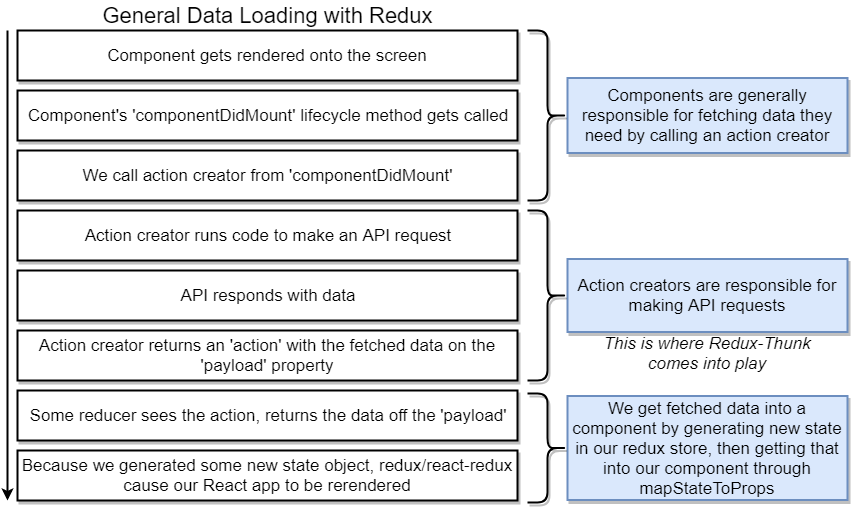

The diagram above was exported from draw.io. Its source (the exported page's mxGraphModel, read from the mxfile embedded in the PNG):
<mxGraphModel dx="887" dy="512" grid="1" gridSize="10" guides="1" tooltips="1" connect="1" arrows="1" fold="1" page="1" pageScale="1" pageWidth="3300" pageHeight="4681" background="#ffffff" math="0" shadow="0">
  <root>
    <mxCell id="0" />
    <mxCell id="1" parent="0" />
    <mxCell id="2" value="Component gets rendered onto the screen" style="rounded=0;whiteSpace=wrap;html=1;shadow=1;strokeWidth=2;fontSize=17;align=center;" parent="1" vertex="1">
      <mxGeometry x="650" y="160" width="500" height="50" as="geometry" />
    </mxCell>
    <mxCell id="3" value="General Data Loading with Redux" style="text;html=1;strokeColor=none;fillColor=none;align=center;verticalAlign=middle;whiteSpace=wrap;rounded=0;shadow=1;fontSize=22;" parent="1" vertex="1">
      <mxGeometry x="675" y="130" width="450" height="30" as="geometry" />
    </mxCell>
    <mxCell id="4" value="Component's 'componentDidMount' lifecycle method gets called" style="rounded=0;whiteSpace=wrap;html=1;shadow=1;strokeWidth=2;fontSize=17;align=center;" parent="1" vertex="1">
      <mxGeometry x="650" y="220" width="500" height="50" as="geometry" />
    </mxCell>
    <mxCell id="5" value="We call action creator from 'componentDidMount'" style="rounded=0;whiteSpace=wrap;html=1;shadow=1;strokeWidth=2;fontSize=17;align=center;" parent="1" vertex="1">
      <mxGeometry x="650" y="280" width="500" height="50" as="geometry" />
    </mxCell>
    <mxCell id="6" value="Action creator runs code to make an API request" style="rounded=0;whiteSpace=wrap;html=1;shadow=1;strokeWidth=2;fontSize=17;align=center;" parent="1" vertex="1">
      <mxGeometry x="650" y="340" width="500" height="50" as="geometry" />
    </mxCell>
    <mxCell id="7" value="API responds with data" style="rounded=0;whiteSpace=wrap;html=1;shadow=1;strokeWidth=2;fontSize=17;align=center;" parent="1" vertex="1">
      <mxGeometry x="650" y="400" width="500" height="50" as="geometry" />
    </mxCell>
    <mxCell id="8" value="Action creator returns an 'action' with the fetched data on the 'payload' property" style="rounded=0;whiteSpace=wrap;html=1;shadow=1;strokeWidth=2;fontSize=17;align=center;" parent="1" vertex="1">
      <mxGeometry x="650" y="460" width="500" height="50" as="geometry" />
    </mxCell>
    <mxCell id="9" value="Some reducer sees the action, returns the data off the 'payload'" style="rounded=0;whiteSpace=wrap;html=1;shadow=1;strokeWidth=2;fontSize=17;align=center;" parent="1" vertex="1">
      <mxGeometry x="650" y="520" width="500" height="50" as="geometry" />
    </mxCell>
    <mxCell id="10" value="" style="endArrow=classic;html=1;strokeWidth=2;fontSize=17;" parent="1" edge="1">
      <mxGeometry width="50" height="50" relative="1" as="geometry">
        <mxPoint x="640" y="160" as="sourcePoint" />
        <mxPoint x="640" y="630" as="targetPoint" />
      </mxGeometry>
    </mxCell>
    <mxCell id="11" value="Because we generated some new state object, redux/react-redux cause our React app to be rerendered" style="rounded=0;whiteSpace=wrap;html=1;shadow=1;strokeWidth=2;fontSize=17;align=center;" parent="1" vertex="1">
      <mxGeometry x="650" y="580" width="500" height="50" as="geometry" />
    </mxCell>
    <mxCell id="12" value="Components are generally responsible for fetching data they need by calling an action creator" style="rounded=0;whiteSpace=wrap;html=1;shadow=1;strokeWidth=2;fontSize=17;align=center;fillColor=#dae8fc;strokeColor=#6c8ebf;" parent="1" vertex="1">
      <mxGeometry x="1200" y="207.5" width="280" height="75" as="geometry" />
    </mxCell>
    <mxCell id="13" value="" style="shape=curlyBracket;whiteSpace=wrap;html=1;rounded=1;shadow=1;strokeWidth=2;fontSize=17;align=center;rotation=-180;" parent="1" vertex="1">
      <mxGeometry x="1160" y="160" width="40" height="170" as="geometry" />
    </mxCell>
    <mxCell id="14" value="Action creators are responsible for making API requests" style="rounded=0;whiteSpace=wrap;html=1;shadow=1;strokeWidth=2;fontSize=17;align=center;fillColor=#dae8fc;strokeColor=#6c8ebf;" parent="1" vertex="1">
      <mxGeometry x="1200" y="388.5" width="280" height="73" as="geometry" />
    </mxCell>
    <mxCell id="15" value="" style="shape=curlyBracket;whiteSpace=wrap;html=1;rounded=1;shadow=1;strokeWidth=2;fontSize=17;align=center;rotation=-180;" parent="1" vertex="1">
      <mxGeometry x="1160" y="340" width="40" height="170" as="geometry" />
    </mxCell>
    <mxCell id="16" value="We get fetched data into a component by generating new state in our redux store, then getting that into our component through mapStateToProps" style="rounded=0;whiteSpace=wrap;html=1;shadow=1;strokeWidth=2;fontSize=17;align=center;fillColor=#dae8fc;strokeColor=#6c8ebf;" parent="1" vertex="1">
      <mxGeometry x="1200" y="525.5" width="280" height="104" as="geometry" />
    </mxCell>
    <mxCell id="17" value="" style="shape=curlyBracket;whiteSpace=wrap;html=1;rounded=1;shadow=1;strokeWidth=2;fontSize=17;align=center;rotation=-180;" parent="1" vertex="1">
      <mxGeometry x="1160" y="523" width="40" height="109" as="geometry" />
    </mxCell>
    <mxCell id="19" value="&lt;i&gt;This is where Redux-Thunk comes into play&lt;/i&gt;" style="text;html=1;strokeColor=none;fillColor=none;align=center;verticalAlign=middle;whiteSpace=wrap;rounded=0;shadow=1;fontSize=17;" parent="1" vertex="1">
      <mxGeometry x="1235" y="470" width="210" height="25" as="geometry" />
    </mxCell>
  </root>
</mxGraphModel>